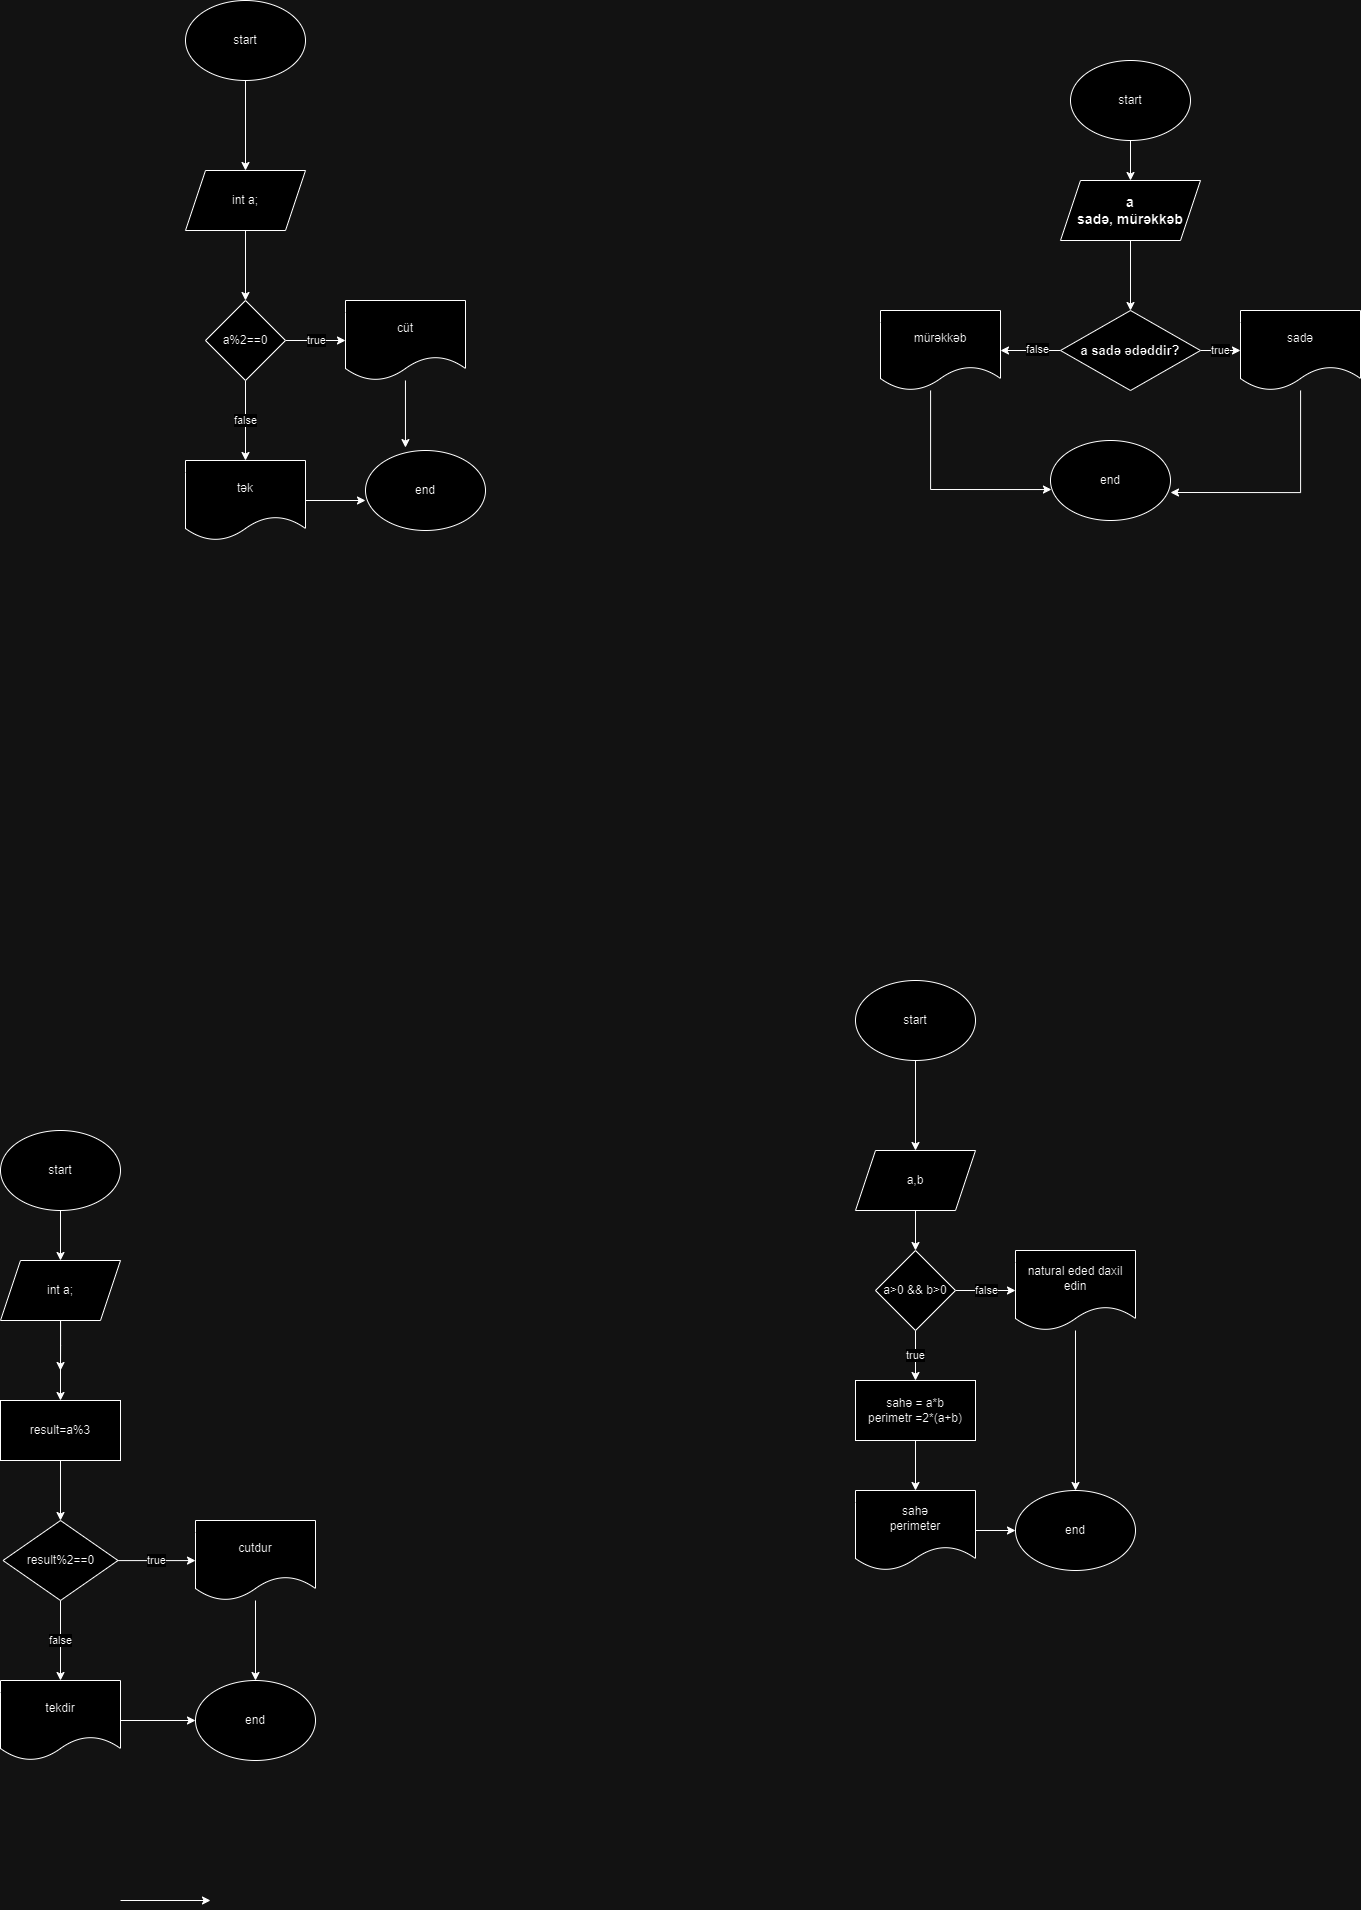

The diagram above was exported from draw.io. Its source (the exported page's mxGraphModel, read from the mxfile embedded in the PNG):
<mxGraphModel dx="1576" dy="851" grid="1" gridSize="10" guides="1" tooltips="1" connect="1" arrows="1" fold="1" page="1" pageScale="1" pageWidth="850" pageHeight="1100" math="0" shadow="0">
  <root>
    <mxCell id="0" />
    <mxCell id="1" parent="0" />
    <mxCell id="fQSFO1oN2VRtReJRIDr8-1" value="" style="edgeStyle=orthogonalEdgeStyle;rounded=0;orthogonalLoop=1;jettySize=auto;html=1;" edge="1" parent="1" source="fQSFO1oN2VRtReJRIDr8-2" target="fQSFO1oN2VRtReJRIDr8-4">
      <mxGeometry relative="1" as="geometry" />
    </mxCell>
    <mxCell id="fQSFO1oN2VRtReJRIDr8-2" value="start" style="ellipse;whiteSpace=wrap;html=1;" vertex="1" parent="1">
      <mxGeometry x="300" y="210" width="120" height="80" as="geometry" />
    </mxCell>
    <mxCell id="fQSFO1oN2VRtReJRIDr8-3" value="" style="edgeStyle=orthogonalEdgeStyle;rounded=0;orthogonalLoop=1;jettySize=auto;html=1;" edge="1" parent="1" source="fQSFO1oN2VRtReJRIDr8-4" target="fQSFO1oN2VRtReJRIDr8-7">
      <mxGeometry relative="1" as="geometry" />
    </mxCell>
    <mxCell id="fQSFO1oN2VRtReJRIDr8-4" value="int a;" style="shape=parallelogram;perimeter=parallelogramPerimeter;whiteSpace=wrap;html=1;fixedSize=1;" vertex="1" parent="1">
      <mxGeometry x="300" y="380" width="120" height="60" as="geometry" />
    </mxCell>
    <mxCell id="fQSFO1oN2VRtReJRIDr8-5" value="true" style="edgeStyle=orthogonalEdgeStyle;rounded=0;orthogonalLoop=1;jettySize=auto;html=1;" edge="1" parent="1" source="fQSFO1oN2VRtReJRIDr8-7" target="fQSFO1oN2VRtReJRIDr8-8">
      <mxGeometry relative="1" as="geometry" />
    </mxCell>
    <mxCell id="fQSFO1oN2VRtReJRIDr8-6" value="false" style="edgeStyle=orthogonalEdgeStyle;rounded=0;orthogonalLoop=1;jettySize=auto;html=1;" edge="1" parent="1" source="fQSFO1oN2VRtReJRIDr8-7" target="fQSFO1oN2VRtReJRIDr8-9">
      <mxGeometry relative="1" as="geometry" />
    </mxCell>
    <mxCell id="fQSFO1oN2VRtReJRIDr8-7" value="a%2==0" style="rhombus;whiteSpace=wrap;html=1;" vertex="1" parent="1">
      <mxGeometry x="320" y="510" width="80" height="80" as="geometry" />
    </mxCell>
    <mxCell id="fQSFO1oN2VRtReJRIDr8-8" value="cüt" style="shape=document;whiteSpace=wrap;html=1;boundedLbl=1;" vertex="1" parent="1">
      <mxGeometry x="460" y="510" width="120" height="80" as="geometry" />
    </mxCell>
    <mxCell id="fQSFO1oN2VRtReJRIDr8-9" value="tək" style="shape=document;whiteSpace=wrap;html=1;boundedLbl=1;" vertex="1" parent="1">
      <mxGeometry x="300" y="670" width="120" height="80" as="geometry" />
    </mxCell>
    <mxCell id="fQSFO1oN2VRtReJRIDr8-10" value="end" style="ellipse;whiteSpace=wrap;html=1;" vertex="1" parent="1">
      <mxGeometry x="480" y="660" width="120" height="80" as="geometry" />
    </mxCell>
    <mxCell id="fQSFO1oN2VRtReJRIDr8-11" style="edgeStyle=orthogonalEdgeStyle;rounded=0;orthogonalLoop=1;jettySize=auto;html=1;entryX=0;entryY=0.625;entryDx=0;entryDy=0;entryPerimeter=0;" edge="1" parent="1" source="fQSFO1oN2VRtReJRIDr8-9" target="fQSFO1oN2VRtReJRIDr8-10">
      <mxGeometry relative="1" as="geometry" />
    </mxCell>
    <mxCell id="fQSFO1oN2VRtReJRIDr8-12" style="edgeStyle=orthogonalEdgeStyle;rounded=0;orthogonalLoop=1;jettySize=auto;html=1;entryX=0.333;entryY=-0.037;entryDx=0;entryDy=0;entryPerimeter=0;" edge="1" parent="1" source="fQSFO1oN2VRtReJRIDr8-8" target="fQSFO1oN2VRtReJRIDr8-10">
      <mxGeometry relative="1" as="geometry" />
    </mxCell>
    <mxCell id="bDRyXZ24BZ8XbYAV1otl-1" value="" style="edgeStyle=orthogonalEdgeStyle;rounded=0;orthogonalLoop=1;jettySize=auto;html=1;" edge="1" parent="1" source="bDRyXZ24BZ8XbYAV1otl-2" target="bDRyXZ24BZ8XbYAV1otl-4">
      <mxGeometry relative="1" as="geometry" />
    </mxCell>
    <mxCell id="bDRyXZ24BZ8XbYAV1otl-2" value="start" style="ellipse;whiteSpace=wrap;html=1;" vertex="1" parent="1">
      <mxGeometry x="1185" y="270" width="120" height="80" as="geometry" />
    </mxCell>
    <mxCell id="bDRyXZ24BZ8XbYAV1otl-3" value="" style="edgeStyle=orthogonalEdgeStyle;rounded=0;orthogonalLoop=1;jettySize=auto;html=1;" edge="1" parent="1" source="bDRyXZ24BZ8XbYAV1otl-4" target="bDRyXZ24BZ8XbYAV1otl-8">
      <mxGeometry relative="1" as="geometry" />
    </mxCell>
    <mxCell id="bDRyXZ24BZ8XbYAV1otl-4" value="&lt;font style=&quot;font-size: 14px;&quot;&gt;&lt;b&gt;a&lt;br&gt;sadə, mürəkkəb&lt;/b&gt;&lt;/font&gt;" style="shape=parallelogram;perimeter=parallelogramPerimeter;whiteSpace=wrap;html=1;fixedSize=1;" vertex="1" parent="1">
      <mxGeometry x="1175" y="390" width="140" height="60" as="geometry" />
    </mxCell>
    <mxCell id="bDRyXZ24BZ8XbYAV1otl-5" value="true" style="edgeStyle=orthogonalEdgeStyle;rounded=0;orthogonalLoop=1;jettySize=auto;html=1;" edge="1" parent="1" source="bDRyXZ24BZ8XbYAV1otl-8" target="bDRyXZ24BZ8XbYAV1otl-9">
      <mxGeometry relative="1" as="geometry" />
    </mxCell>
    <mxCell id="bDRyXZ24BZ8XbYAV1otl-6" value="" style="edgeStyle=orthogonalEdgeStyle;rounded=0;orthogonalLoop=1;jettySize=auto;html=1;" edge="1" parent="1" source="bDRyXZ24BZ8XbYAV1otl-8" target="bDRyXZ24BZ8XbYAV1otl-10">
      <mxGeometry relative="1" as="geometry" />
    </mxCell>
    <mxCell id="bDRyXZ24BZ8XbYAV1otl-7" value="false" style="edgeLabel;html=1;align=center;verticalAlign=middle;resizable=0;points=[];" vertex="1" connectable="0" parent="bDRyXZ24BZ8XbYAV1otl-6">
      <mxGeometry x="-0.2286" y="-2" relative="1" as="geometry">
        <mxPoint as="offset" />
      </mxGeometry>
    </mxCell>
    <mxCell id="bDRyXZ24BZ8XbYAV1otl-8" value="&lt;font style=&quot;font-size: 13px;&quot;&gt;&lt;b&gt;a sadə ədəddir?&lt;/b&gt;&lt;/font&gt;" style="rhombus;whiteSpace=wrap;html=1;" vertex="1" parent="1">
      <mxGeometry x="1175" y="520" width="140" height="80" as="geometry" />
    </mxCell>
    <mxCell id="bDRyXZ24BZ8XbYAV1otl-9" value="sadə" style="shape=document;whiteSpace=wrap;html=1;boundedLbl=1;" vertex="1" parent="1">
      <mxGeometry x="1355" y="520" width="120" height="80" as="geometry" />
    </mxCell>
    <mxCell id="bDRyXZ24BZ8XbYAV1otl-10" value="mürəkkəb" style="shape=document;whiteSpace=wrap;html=1;boundedLbl=1;" vertex="1" parent="1">
      <mxGeometry x="995" y="520" width="120" height="80" as="geometry" />
    </mxCell>
    <mxCell id="bDRyXZ24BZ8XbYAV1otl-11" value="end" style="ellipse;whiteSpace=wrap;html=1;" vertex="1" parent="1">
      <mxGeometry x="1165" y="650" width="120" height="80" as="geometry" />
    </mxCell>
    <mxCell id="bDRyXZ24BZ8XbYAV1otl-12" style="edgeStyle=orthogonalEdgeStyle;rounded=0;orthogonalLoop=1;jettySize=auto;html=1;entryX=0.008;entryY=0.613;entryDx=0;entryDy=0;entryPerimeter=0;" edge="1" parent="1" source="bDRyXZ24BZ8XbYAV1otl-10" target="bDRyXZ24BZ8XbYAV1otl-11">
      <mxGeometry relative="1" as="geometry">
        <Array as="points">
          <mxPoint x="1045" y="699" />
        </Array>
      </mxGeometry>
    </mxCell>
    <mxCell id="bDRyXZ24BZ8XbYAV1otl-13" style="edgeStyle=orthogonalEdgeStyle;rounded=0;orthogonalLoop=1;jettySize=auto;html=1;entryX=1;entryY=0.65;entryDx=0;entryDy=0;entryPerimeter=0;" edge="1" parent="1" source="bDRyXZ24BZ8XbYAV1otl-9" target="bDRyXZ24BZ8XbYAV1otl-11">
      <mxGeometry relative="1" as="geometry">
        <Array as="points">
          <mxPoint x="1415" y="702" />
        </Array>
      </mxGeometry>
    </mxCell>
    <mxCell id="bDRyXZ24BZ8XbYAV1otl-14" value="" style="edgeStyle=orthogonalEdgeStyle;rounded=0;orthogonalLoop=1;jettySize=auto;html=1;" edge="1" parent="1" source="bDRyXZ24BZ8XbYAV1otl-15" target="bDRyXZ24BZ8XbYAV1otl-18">
      <mxGeometry relative="1" as="geometry" />
    </mxCell>
    <mxCell id="bDRyXZ24BZ8XbYAV1otl-15" value="start" style="ellipse;whiteSpace=wrap;html=1;" vertex="1" parent="1">
      <mxGeometry x="970" y="1190" width="120" height="80" as="geometry" />
    </mxCell>
    <mxCell id="qdQ-ZAL75xdEzRkPiueo-31" value="" style="edgeStyle=orthogonalEdgeStyle;rounded=0;orthogonalLoop=1;jettySize=auto;html=1;" edge="1" parent="1" source="bDRyXZ24BZ8XbYAV1otl-18" target="qdQ-ZAL75xdEzRkPiueo-30">
      <mxGeometry relative="1" as="geometry" />
    </mxCell>
    <mxCell id="bDRyXZ24BZ8XbYAV1otl-18" value="a,b" style="shape=parallelogram;perimeter=parallelogramPerimeter;whiteSpace=wrap;html=1;fixedSize=1;" vertex="1" parent="1">
      <mxGeometry x="970" y="1360" width="120" height="60" as="geometry" />
    </mxCell>
    <mxCell id="qdQ-ZAL75xdEzRkPiueo-33" value="" style="edgeStyle=orthogonalEdgeStyle;rounded=0;orthogonalLoop=1;jettySize=auto;html=1;" edge="1" parent="1" source="bDRyXZ24BZ8XbYAV1otl-20" target="bDRyXZ24BZ8XbYAV1otl-27">
      <mxGeometry relative="1" as="geometry" />
    </mxCell>
    <mxCell id="bDRyXZ24BZ8XbYAV1otl-20" value="sahə = a*b&lt;div&gt;perimetr =2*(a+b)&lt;br&gt;&lt;/div&gt;" style="rounded=0;whiteSpace=wrap;html=1;" vertex="1" parent="1">
      <mxGeometry x="970" y="1590" width="120" height="60" as="geometry" />
    </mxCell>
    <mxCell id="bDRyXZ24BZ8XbYAV1otl-23" value="end" style="ellipse;whiteSpace=wrap;html=1;" vertex="1" parent="1">
      <mxGeometry x="1130" y="1700" width="120" height="80" as="geometry" />
    </mxCell>
    <mxCell id="qdQ-ZAL75xdEzRkPiueo-34" value="" style="edgeStyle=orthogonalEdgeStyle;rounded=0;orthogonalLoop=1;jettySize=auto;html=1;" edge="1" parent="1" source="bDRyXZ24BZ8XbYAV1otl-27" target="bDRyXZ24BZ8XbYAV1otl-23">
      <mxGeometry relative="1" as="geometry" />
    </mxCell>
    <mxCell id="bDRyXZ24BZ8XbYAV1otl-27" value="sahə&lt;div&gt;perimeter&lt;/div&gt;" style="shape=document;whiteSpace=wrap;html=1;boundedLbl=1;rounded=0;" vertex="1" parent="1">
      <mxGeometry x="970" y="1700" width="120" height="80" as="geometry" />
    </mxCell>
    <mxCell id="qdQ-ZAL75xdEzRkPiueo-1" value="" style="edgeStyle=orthogonalEdgeStyle;rounded=0;orthogonalLoop=1;jettySize=auto;html=1;" edge="1" parent="1" source="qdQ-ZAL75xdEzRkPiueo-2" target="qdQ-ZAL75xdEzRkPiueo-4">
      <mxGeometry relative="1" as="geometry" />
    </mxCell>
    <mxCell id="qdQ-ZAL75xdEzRkPiueo-2" value="start" style="ellipse;whiteSpace=wrap;html=1;" vertex="1" parent="1">
      <mxGeometry x="115" y="1340" width="120" height="80" as="geometry" />
    </mxCell>
    <mxCell id="qdQ-ZAL75xdEzRkPiueo-3" style="edgeStyle=orthogonalEdgeStyle;rounded=0;orthogonalLoop=1;jettySize=auto;html=1;" edge="1" parent="1" source="qdQ-ZAL75xdEzRkPiueo-4">
      <mxGeometry relative="1" as="geometry">
        <mxPoint x="175" y="1580" as="targetPoint" />
      </mxGeometry>
    </mxCell>
    <mxCell id="qdQ-ZAL75xdEzRkPiueo-21" value="" style="edgeStyle=orthogonalEdgeStyle;rounded=0;orthogonalLoop=1;jettySize=auto;html=1;" edge="1" parent="1" source="qdQ-ZAL75xdEzRkPiueo-4" target="qdQ-ZAL75xdEzRkPiueo-20">
      <mxGeometry relative="1" as="geometry" />
    </mxCell>
    <mxCell id="qdQ-ZAL75xdEzRkPiueo-4" value="&lt;div&gt;int a;&lt;/div&gt;" style="shape=parallelogram;perimeter=parallelogramPerimeter;whiteSpace=wrap;html=1;fixedSize=1;" vertex="1" parent="1">
      <mxGeometry x="115" y="1470" width="120" height="60" as="geometry" />
    </mxCell>
    <mxCell id="qdQ-ZAL75xdEzRkPiueo-16" style="edgeStyle=orthogonalEdgeStyle;rounded=0;orthogonalLoop=1;jettySize=auto;html=1;" edge="1" parent="1">
      <mxGeometry relative="1" as="geometry">
        <mxPoint x="325" y="2110" as="targetPoint" />
        <mxPoint x="235" y="2110" as="sourcePoint" />
      </mxGeometry>
    </mxCell>
    <mxCell id="qdQ-ZAL75xdEzRkPiueo-18" value="end" style="ellipse;whiteSpace=wrap;html=1;" vertex="1" parent="1">
      <mxGeometry x="310" y="1890" width="120" height="80" as="geometry" />
    </mxCell>
    <mxCell id="qdQ-ZAL75xdEzRkPiueo-23" value="" style="edgeStyle=orthogonalEdgeStyle;rounded=0;orthogonalLoop=1;jettySize=auto;html=1;" edge="1" parent="1" source="qdQ-ZAL75xdEzRkPiueo-20" target="qdQ-ZAL75xdEzRkPiueo-22">
      <mxGeometry relative="1" as="geometry" />
    </mxCell>
    <mxCell id="qdQ-ZAL75xdEzRkPiueo-20" value="result=a%3" style="whiteSpace=wrap;html=1;" vertex="1" parent="1">
      <mxGeometry x="115" y="1610" width="120" height="60" as="geometry" />
    </mxCell>
    <mxCell id="qdQ-ZAL75xdEzRkPiueo-25" value="false" style="edgeStyle=orthogonalEdgeStyle;rounded=0;orthogonalLoop=1;jettySize=auto;html=1;" edge="1" parent="1" source="qdQ-ZAL75xdEzRkPiueo-22" target="qdQ-ZAL75xdEzRkPiueo-24">
      <mxGeometry relative="1" as="geometry" />
    </mxCell>
    <mxCell id="qdQ-ZAL75xdEzRkPiueo-27" value="true" style="edgeStyle=orthogonalEdgeStyle;rounded=0;orthogonalLoop=1;jettySize=auto;html=1;" edge="1" parent="1" source="qdQ-ZAL75xdEzRkPiueo-22" target="qdQ-ZAL75xdEzRkPiueo-26">
      <mxGeometry relative="1" as="geometry">
        <Array as="points">
          <mxPoint x="270" y="1770" />
          <mxPoint x="270" y="1770" />
        </Array>
      </mxGeometry>
    </mxCell>
    <mxCell id="qdQ-ZAL75xdEzRkPiueo-22" value="result%2==0" style="rhombus;whiteSpace=wrap;html=1;" vertex="1" parent="1">
      <mxGeometry x="117.5" y="1730" width="115" height="80" as="geometry" />
    </mxCell>
    <mxCell id="qdQ-ZAL75xdEzRkPiueo-29" value="" style="edgeStyle=orthogonalEdgeStyle;rounded=0;orthogonalLoop=1;jettySize=auto;html=1;" edge="1" parent="1" source="qdQ-ZAL75xdEzRkPiueo-24" target="qdQ-ZAL75xdEzRkPiueo-18">
      <mxGeometry relative="1" as="geometry" />
    </mxCell>
    <mxCell id="qdQ-ZAL75xdEzRkPiueo-24" value="tekdir" style="shape=document;whiteSpace=wrap;html=1;boundedLbl=1;" vertex="1" parent="1">
      <mxGeometry x="115" y="1890" width="120" height="80" as="geometry" />
    </mxCell>
    <mxCell id="qdQ-ZAL75xdEzRkPiueo-28" value="" style="edgeStyle=orthogonalEdgeStyle;rounded=0;orthogonalLoop=1;jettySize=auto;html=1;" edge="1" parent="1" source="qdQ-ZAL75xdEzRkPiueo-26" target="qdQ-ZAL75xdEzRkPiueo-18">
      <mxGeometry relative="1" as="geometry" />
    </mxCell>
    <mxCell id="qdQ-ZAL75xdEzRkPiueo-26" value="cutdur" style="shape=document;whiteSpace=wrap;html=1;boundedLbl=1;" vertex="1" parent="1">
      <mxGeometry x="310" y="1730" width="120" height="80" as="geometry" />
    </mxCell>
    <mxCell id="qdQ-ZAL75xdEzRkPiueo-32" value="true" style="edgeStyle=orthogonalEdgeStyle;rounded=0;orthogonalLoop=1;jettySize=auto;html=1;" edge="1" parent="1" source="qdQ-ZAL75xdEzRkPiueo-30" target="bDRyXZ24BZ8XbYAV1otl-20">
      <mxGeometry relative="1" as="geometry" />
    </mxCell>
    <mxCell id="qdQ-ZAL75xdEzRkPiueo-36" value="false" style="edgeStyle=orthogonalEdgeStyle;rounded=0;orthogonalLoop=1;jettySize=auto;html=1;" edge="1" parent="1" source="qdQ-ZAL75xdEzRkPiueo-30" target="qdQ-ZAL75xdEzRkPiueo-35">
      <mxGeometry relative="1" as="geometry" />
    </mxCell>
    <mxCell id="qdQ-ZAL75xdEzRkPiueo-30" value="a&amp;gt;0 &amp;amp;&amp;amp; b&amp;gt;0" style="rhombus;whiteSpace=wrap;html=1;" vertex="1" parent="1">
      <mxGeometry x="990" y="1460" width="80" height="80" as="geometry" />
    </mxCell>
    <mxCell id="qdQ-ZAL75xdEzRkPiueo-37" style="edgeStyle=orthogonalEdgeStyle;rounded=0;orthogonalLoop=1;jettySize=auto;html=1;" edge="1" parent="1" source="qdQ-ZAL75xdEzRkPiueo-35" target="bDRyXZ24BZ8XbYAV1otl-23">
      <mxGeometry relative="1" as="geometry" />
    </mxCell>
    <mxCell id="qdQ-ZAL75xdEzRkPiueo-35" value="natural eded daxil edin" style="shape=document;whiteSpace=wrap;html=1;boundedLbl=1;" vertex="1" parent="1">
      <mxGeometry x="1130" y="1460" width="120" height="80" as="geometry" />
    </mxCell>
  </root>
</mxGraphModel>